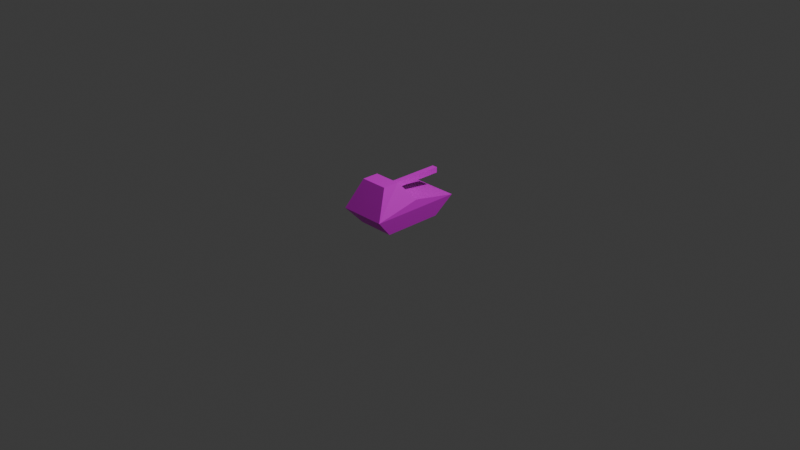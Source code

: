 # Source: heavytank.blend  (saved by Blender 4.1.24; exported with 4.5.12 LTS)
import bpy
from mathutils import Matrix  # noqa: F401  (used for matrix-valued properties, if any)

bpy.ops.wm.read_factory_settings(use_empty=True)
scene = bpy.context.scene
scene.name = 'Scene'

# ---- collections
col_collection = bpy.data.collections.new('Collection'); scene.collection.children.link(col_collection)

# ---- images (referenced by path relative to the original .blend; pixels are not part of the script)
import os
ASSET_DIR = os.environ.get("B2B_ASSET_DIR", "")  # directory of the original .blend (textures are referenced by path, not embedded)
HERE = os.path.dirname(os.path.abspath(__file__))  # packed textures are extracted next to this script under _unpacked/

def load_image(name, relpath, width, height, colorspace="sRGB"):
    """Load a texture the original file referenced (path relative to the .blend, or extracted next to this script)."""
    p = next((c for c in (os.path.join(HERE, relpath), os.path.join(ASSET_DIR, relpath)) if relpath and os.path.exists(c)), "")
    if p:
        img = bpy.data.images.load(p, check_existing=True)
        img.name = name
    else:  # same state as the original file: an image datablock whose file is absent (Cycles renders it pink)
        img = bpy.data.images.new(name, width, height)
        img.source = "FILE"
        img.filepath = "//" + (relpath or name)
    img.colorspace_settings.name = colorspace
    return img
img_colors64rgb_png = load_image('colors64rgb.png', 'colors64rgb.png', 1024, 1024, 'sRGB')

# ---- materials (node trees are filled in below, after node groups)
mat_material = bpy.data.materials.new('Material')
mat_material.alpha_threshold = 0.0
mat_material.use_transparent_shadow = False
mat_material.roughness = 0.5
mat_material.line_color = (0.0, 0.0, 0.0, 1.0)

# ---- material node trees
mat_material.use_nodes = True; mat_material.node_tree.nodes.clear()
_N = mat_material.node_tree.nodes; _L = mat_material.node_tree.links
n0 = _N.new('ShaderNodeOutputMaterial'); n0.name = 'Material Output'; n0.location = (300, 300)
n1 = _N.new('ShaderNodeBsdfPrincipled'); n1.name = 'Principled BSDF'; n1.location = (10, 300)
n1.inputs[3].default_value = 1.45
n2 = _N.new('ShaderNodeTexImage'); n2.name = 'Image Texture'; n2.location = (-261, 268)
n2.image = img_colors64rgb_png
n2.interpolation = 'Closest'
_L.new(n1.outputs[0], n0.inputs[0])
_L.new(n2.outputs[0], n1.inputs[0])
n0.is_active_output = True

# ---- world
world_world = bpy.data.worlds.new('World'); scene.world = world_world
world_world.use_nodes = True; world_world.node_tree.nodes.clear()
_N = world_world.node_tree.nodes; _L = world_world.node_tree.links
n0 = _N.new('ShaderNodeOutputWorld'); n0.name = 'World Output'; n0.location = (300, 300)
n1 = _N.new('ShaderNodeBackground'); n1.name = 'Background'; n1.location = (10, 300)
n1.inputs[0].default_value = (0.05088, 0.05088, 0.05088, 1.0)
_L.new(n1.outputs[0], n0.inputs[0])
n0.is_active_output = True
world_world.color = (0.05088, 0.05088, 0.05088)
world_world.use_sun_shadow = False
world_world.sun_shadow_jitter_overblur = 0.0

# ---- cameras
cam_camera = bpy.data.cameras.new('Camera')
cam_camera.clip_end = 100.0
cam_camera.ortho_scale = 7.314

# ---- lights
light_light = bpy.data.lights.new('Light', 'POINT')
light_light.transmission_factor = 0.0
light_light.energy = 1000.0
light_light.shadow_soft_size = 0.1
light_light.shadow_maximum_resolution = 0.006
light_light.use_absolute_resolution = True

# ---- meshes
me_cube = bpy.data.meshes.new('Cube')
me_cube.from_pydata([(0.25, 0.5, 0.2), (0.2, 0.32, 0.0), (0.25, -0.5, 0.2), (0.2, -0.32, 0.0), (-0.25, 0.5, 0.2), (-0.2, 0.32, 0.0), (-0.25, -0.5, 0.2), (-0.2, -0.32, 0.0), (-0.25, 0.0, 0.3), (0.15, -0.34, 0.5), (-0.15, -0.34, 0.5), (0.15, -0.16, 0.5), (-0.15, -0.16, 0.5), (0.25, 0.0, 0.3), (-0.03, -0.16, 0.37), (-0.03, -0.16, 0.43), (-0.03, 0.5, 0.37), (-0.03, 0.5, 0.43), (0.03, -0.16, 0.37), (0.03, -0.16, 0.43), (0.03, 0.5, 0.37), (0.03, 0.5, 0.43)], [], [(6, 12, 8), (3, 2, 6, 7), (7, 6, 8, 4, 5), (5, 1, 3, 7), (1, 0, 13, 2, 3), (5, 4, 0, 1), (0, 4, 8, 13), (6, 2, 9, 10), (10, 9, 11, 12), (12, 11, 13, 8), (10, 12, 6), (14, 15, 17, 16), (16, 17, 21, 20), (20, 21, 19, 18), (18, 19, 15, 14), (16, 20, 18, 14), (21, 17, 15, 19), (2, 11, 9), (13, 11, 2)])
_uv = me_cube.uv_layers.new(name='UVMap')
_uv.uv.foreach_set('vector', [0.0125, 0.1375, 0.1125, 0.1375, 0.1125, 0.2375, 0.8875, 0.1375, 0.9875, 0.1375, 0.9875, 0.2375, 0.8875, 0.2375, 0.0625, 0.2375, 0.1101, 0.203, 0.09189, 0.147, 0.03311, 0.147, 0.01495, 0.203, 0.3875, 0.8875, 0.4875, 0.8875, 0.4875, 0.9875, 0.3875, 0.9875, 0.5625, 0.8625, 0.6101, 0.828, 0.5919, 0.772, 0.5331, 0.772, 0.5149, 0.828, 0.5125, 0.0125, 0.6125, 0.0125, 0.6125, 0.1125, 0.5125, 0.1125, 0.8875, 0.7625, 0.9875, 0.7625, 0.9875, 0.8625, 0.8875, 0.8625, 0.8875, 0.1375, 0.9875, 0.1375, 0.9875, 0.2375, 0.8875, 0.2375, 0.8875, 0.7625, 0.9875, 0.7625, 0.9875, 0.8625, 0.8875, 0.8625, 0.5281, 0.0125, 0.6281, 0.0125, 0.6281, 0.1125, 0.5281, 0.1125, 0.0125, 0.1375, 0.1125, 0.1375, 0.1125, 0.2375, 0.0125, 0.1375, 0.1125, 0.1375, 0.1125, 0.2375, 0.0125, 0.2375, 0.5125, 0.02812, 0.6125, 0.02812, 0.6125, 0.1281, 0.5125, 0.1281, 0.5125, 0.7625, 0.6125, 0.7625, 0.6125, 0.8625, 0.5125, 0.8625, 0.8875, 0.1375, 0.9875, 0.1375, 0.9875, 0.2375, 0.8875, 0.2375, 0.3875, 0.8875, 0.4875, 0.8875, 0.4875, 0.9875, 0.3875, 0.9875, 0.8875, 0.5125, 0.9875, 0.5125, 0.9875, 0.6125, 0.8875, 0.6125, 0.5125, 0.7625, 0.6125, 0.7625, 0.6125, 0.8625, 0.5125, 0.7625, 0.6125, 0.7625, 0.6125, 0.8625])
me_cube.materials.append(mat_material)
me_cube.use_mirror_vertex_groups = False
me_cube.update()

# ---- objects
ob_cube = bpy.data.objects.new('Cube', me_cube)
ob_light = bpy.data.objects.new('Light', light_light)
ob_camera = bpy.data.objects.new('Camera', cam_camera)

# ---- transforms, parenting, visibility, modifiers, constraints
ob_cube.location = (0.0, 0.0, 0.0)
ob_cube.lock_rotations_4d = False
ob_cube.empty_display_type = 'ARROWS'
ob_cube.lineart.crease_threshold = 0.0
ob_light.location = (4.076, 1.005, 5.904)
ob_light.rotation_euler = (0.6503, 0.05522, 1.866)
ob_light.lock_rotations_4d = False
ob_light.empty_display_type = 'ARROWS'
ob_light.color = (0.0, 0.0, 0.0, 0.0)
ob_light.lineart.crease_threshold = 0.0
ob_camera.location = (7.359, -6.926, 4.958)
ob_camera.rotation_euler = (1.109, 0.0, 0.8149)
ob_camera.lock_rotations_4d = False
ob_camera.empty_display_type = 'ARROWS'
ob_camera.color = (0.0, 0.0, 0.0, 0.0)
ob_camera.display_type = 'WIRE'
ob_camera.lineart.crease_threshold = 0.0

# ---- collection membership
col_collection.objects.link(ob_cube)
col_collection.objects.link(ob_light)
col_collection.objects.link(ob_camera)

# ---- scene / render settings (as saved in the file)
scene.camera = ob_camera
scene.frame_start = 1; scene.frame_end = 250; scene.frame_set(1)
scene.render.engine = 'BLENDER_EEVEE_NEXT'
scene.cycles.sampling_pattern = 'TABULATED_SOBOL'
scene.eevee.ray_tracing_options.trace_max_roughness = 0.0
bpy.context.view_layer.update()
